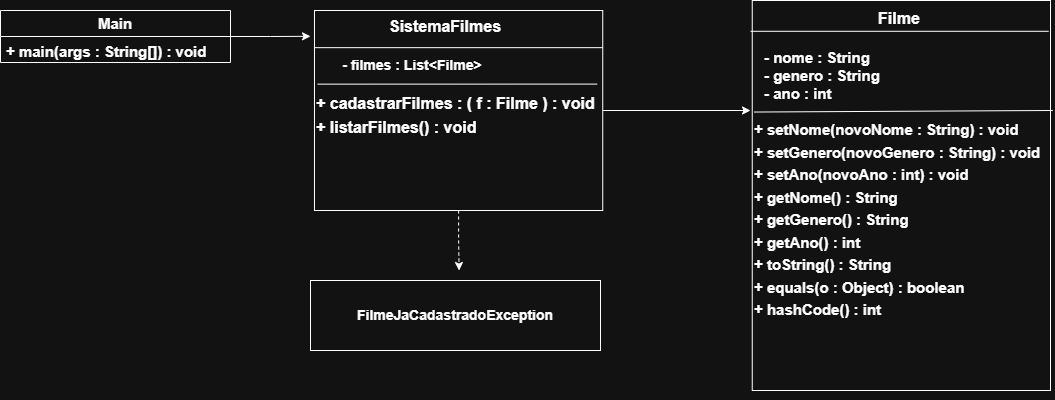

The diagram above was exported from draw.io. Its source (the exported page's mxGraphModel, read from the mxfile embedded in the PNG):
<mxGraphModel dx="1918" dy="598" grid="1" gridSize="10" guides="1" tooltips="1" connect="1" arrows="0" fold="1" page="1" pageScale="1" pageWidth="827" pageHeight="1169" background="#ffffff" math="0" shadow="0">
  <root>
    <mxCell id="0" />
    <mxCell id="1" parent="0" />
    <mxCell id="IQsOF39yhOf79zxpa6K0-25" connectable="0" parent="1" style="group;horizontal=1;spacingTop=5;" value="" vertex="1">
      <mxGeometry height="390" width="301.75" x="300" y="590" as="geometry" />
    </mxCell>
    <mxCell id="IQsOF39yhOf79zxpa6K0-3" parent="IQsOF39yhOf79zxpa6K0-25" style="rounded=0;whiteSpace=wrap;html=1;" value="" vertex="1">
      <mxGeometry height="390.00000000000006" width="298.2456140350877" x="1.7543859649122808" as="geometry" />
    </mxCell>
    <mxCell id="IQsOF39yhOf79zxpa6K0-11" edge="1" parent="IQsOF39yhOf79zxpa6K0-25" style="endArrow=none;html=1;rounded=0;exitX=0;exitY=0.25;exitDx=0;exitDy=0;entryX=1;entryY=0.25;entryDx=0;entryDy=0;" value="">
      <mxGeometry height="50" relative="1" width="50" as="geometry">
        <mxPoint y="30.789473684210527" as="sourcePoint" />
        <mxPoint x="298.2456140350877" y="30.789473684210297" as="targetPoint" />
      </mxGeometry>
    </mxCell>
    <mxCell id="IQsOF39yhOf79zxpa6K0-12" parent="IQsOF39yhOf79zxpa6K0-25" style="text;html=1;whiteSpace=wrap;strokeColor=none;fillColor=none;align=center;verticalAlign=middle;rounded=0;fontSize=16;fontStyle=1" value="Filme" vertex="1">
      <mxGeometry height="20.526315789473685" width="157.89473684210526" x="70.17543859649123" y="8.210526315789474" as="geometry" />
    </mxCell>
    <mxCell id="IQsOF39yhOf79zxpa6K0-5" edge="1" parent="IQsOF39yhOf79zxpa6K0-25" source="IQsOF39yhOf79zxpa6K0-3" style="edgeStyle=orthogonalEdgeStyle;rounded=0;orthogonalLoop=1;jettySize=auto;html=1;exitX=0.5;exitY=1;exitDx=0;exitDy=0;" target="IQsOF39yhOf79zxpa6K0-3">
      <mxGeometry relative="1" as="geometry" />
    </mxCell>
    <mxCell id="IQsOF39yhOf79zxpa6K0-30" parent="IQsOF39yhOf79zxpa6K0-25" style="text;html=1;whiteSpace=wrap;strokeColor=none;fillColor=none;align=left;verticalAlign=middle;rounded=0;fontSize=15;" value="&lt;font&gt;&lt;b&gt;- nome : String&lt;/b&gt;&lt;/font&gt;&lt;div&gt;&lt;font&gt;&lt;b&gt;- genero : String&lt;/b&gt;&lt;/font&gt;&lt;/div&gt;&lt;div&gt;&lt;font&gt;&lt;b&gt;- ano : int&lt;/b&gt;&lt;/font&gt;&lt;/div&gt;" vertex="1">
      <mxGeometry height="70" width="199.1701244813278" x="12.448132780082988" y="40" as="geometry" />
    </mxCell>
    <mxCell id="IQsOF39yhOf79zxpa6K0-32" edge="1" parent="IQsOF39yhOf79zxpa6K0-25" source="IQsOF39yhOf79zxpa6K0-3" style="endArrow=none;html=1;rounded=0;exitX=0.006;exitY=0.286;exitDx=0;exitDy=0;exitPerimeter=0;entryX=1.008;entryY=0.282;entryDx=0;entryDy=0;entryPerimeter=0;" target="IQsOF39yhOf79zxpa6K0-3" value="">
      <mxGeometry height="50" relative="1" width="50" as="geometry">
        <mxPoint x="70.17012448132782" y="160" as="sourcePoint" />
        <mxPoint x="286.30705394190875" y="110" as="targetPoint" />
      </mxGeometry>
    </mxCell>
    <mxCell id="IQsOF39yhOf79zxpa6K0-4" edge="1" parent="1" source="IQsOF39yhOf79zxpa6K0-2" style="edgeStyle=orthogonalEdgeStyle;rounded=0;orthogonalLoop=1;jettySize=auto;html=1;exitX=1;exitY=0.5;exitDx=0;exitDy=0;">
      <mxGeometry relative="1" as="geometry">
        <mxPoint x="300" y="700" as="targetPoint" />
      </mxGeometry>
    </mxCell>
    <mxCell id="IQsOF39yhOf79zxpa6K0-23" connectable="0" parent="1" style="group" value="" vertex="1">
      <mxGeometry height="200" width="380" x="-195" y="600" as="geometry" />
    </mxCell>
    <mxCell id="IQsOF39yhOf79zxpa6K0-57" edge="1" parent="IQsOF39yhOf79zxpa6K0-23" source="IQsOF39yhOf79zxpa6K0-2" style="edgeStyle=orthogonalEdgeStyle;rounded=0;orthogonalLoop=1;jettySize=auto;html=1;exitX=0.5;exitY=1;exitDx=0;exitDy=0;dashed=1;">
      <mxGeometry relative="1" as="geometry">
        <mxPoint x="203.5882352941178" y="260" as="targetPoint" />
      </mxGeometry>
    </mxCell>
    <mxCell id="IQsOF39yhOf79zxpa6K0-2" parent="IQsOF39yhOf79zxpa6K0-23" style="rounded=0;whiteSpace=wrap;html=1;" value="" vertex="1">
      <mxGeometry height="200.00000000000006" width="288.27586206896547" x="58.96551724137931" as="geometry" />
    </mxCell>
    <mxCell id="IQsOF39yhOf79zxpa6K0-6" parent="IQsOF39yhOf79zxpa6K0-23" style="text;html=1;whiteSpace=wrap;strokeColor=none;fillColor=none;align=center;verticalAlign=middle;rounded=0;fontSize=14;" value="&lt;b&gt;&lt;font style=&quot;font-size: 16px;&quot;&gt;SistemaFilmes&lt;/font&gt;&lt;/b&gt;" vertex="1">
      <mxGeometry height="32.96703296703298" width="144.13793103448273" x="117.93103448275862" y="0.004505494505494312" as="geometry" />
    </mxCell>
    <mxCell id="IQsOF39yhOf79zxpa6K0-13" parent="IQsOF39yhOf79zxpa6K0-23" style="text;html=1;whiteSpace=wrap;strokeColor=none;fillColor=none;align=center;verticalAlign=middle;rounded=0;" value="&lt;font style=&quot;font-size: 14px;&quot;&gt;&lt;b style=&quot;&quot;&gt;- filmes : List&amp;lt;Filme&amp;gt;&lt;/b&gt;&lt;/font&gt;" vertex="1">
      <mxGeometry height="32.96703296703298" width="314.48275862068965" y="38.46153846153847" as="geometry" />
    </mxCell>
    <mxCell id="IQsOF39yhOf79zxpa6K0-20" edge="1" parent="IQsOF39yhOf79zxpa6K0-23" source="IQsOF39yhOf79zxpa6K0-13" style="endArrow=none;html=1;rounded=0;exitX=0.197;exitY=1.067;exitDx=0;exitDy=0;exitPerimeter=0;entryX=0.981;entryY=0.368;entryDx=0;entryDy=0;entryPerimeter=0;" target="IQsOF39yhOf79zxpa6K0-2" value="">
      <mxGeometry height="50" relative="1" width="50" as="geometry">
        <mxPoint x="91.72413793103448" y="93.40659340659342" as="sourcePoint" />
        <mxPoint x="353.7931034482758" y="68.13186813186815" as="targetPoint" />
      </mxGeometry>
    </mxCell>
    <mxCell id="IQsOF39yhOf79zxpa6K0-10" edge="1" parent="IQsOF39yhOf79zxpa6K0-23" style="endArrow=none;html=1;rounded=0;exitX=0;exitY=0.25;exitDx=0;exitDy=0;entryX=1;entryY=0.25;entryDx=0;entryDy=0;fontSize=10;" value="">
      <mxGeometry height="50" relative="1" width="50" as="geometry">
        <mxPoint x="58.96551724137931" y="37.16483516483485" as="sourcePoint" />
        <mxPoint x="347.2413793103448" y="37.16483516483485" as="targetPoint" />
      </mxGeometry>
    </mxCell>
    <mxCell id="IQsOF39yhOf79zxpa6K0-17" parent="IQsOF39yhOf79zxpa6K0-23" style="text;html=1;whiteSpace=wrap;strokeColor=none;fillColor=none;align=left;verticalAlign=middle;rounded=0;" value="&lt;div style=&quot;line-height: 150%;&quot;&gt;&lt;font style=&quot;line-height: 150%; font-size: 16px;&quot;&gt;&lt;b&gt;+ cadastrarFilmes : ( f : Filme ) : void&lt;/b&gt;&lt;/font&gt;&lt;div&gt;&lt;font style=&quot;line-height: 150%; font-size: 16px;&quot;&gt;&lt;b&gt;+ listarFilmes() : void&amp;nbsp;&lt;/b&gt;&lt;/font&gt;&lt;/div&gt;&lt;/div&gt;" vertex="1">
      <mxGeometry height="50" width="301.38" x="58.97" y="80" as="geometry" />
    </mxCell>
    <mxCell id="IQsOF39yhOf79zxpa6K0-39" parent="1" style="text;html=1;whiteSpace=wrap;strokeColor=none;fillColor=none;align=left;verticalAlign=middle;rounded=0;" value="&lt;div style=&quot;line-height: 150%;&quot;&gt;&lt;font style=&quot;font-size: 15px; line-height: 150%;&quot;&gt;&lt;b&gt;+ setNome(novoNome : String) : void&lt;/b&gt;&lt;/font&gt;&lt;div&gt;&lt;font style=&quot;font-size: 15px; line-height: 150%;&quot;&gt;&lt;b&gt;+ setGenero(novoGenero : String) : void&lt;/b&gt;&lt;/font&gt;&lt;/div&gt;&lt;div&gt;&lt;font style=&quot;font-size: 15px; line-height: 150%;&quot;&gt;&lt;b&gt;+ setAno(novoAno : int) : void&lt;/b&gt;&lt;/font&gt;&lt;/div&gt;&lt;div&gt;&lt;font style=&quot;font-size: 15px; line-height: 150%;&quot;&gt;&lt;b&gt;+ getNome() : String&lt;/b&gt;&lt;/font&gt;&lt;/div&gt;&lt;div&gt;&lt;font style=&quot;font-size: 15px; line-height: 150%;&quot;&gt;&lt;b&gt;+ getGenero() : String&lt;/b&gt;&lt;/font&gt;&lt;/div&gt;&lt;div&gt;&lt;font style=&quot;font-size: 15px; line-height: 150%;&quot;&gt;&lt;b&gt;+ getAno() : int&lt;/b&gt;&lt;/font&gt;&lt;/div&gt;&lt;div&gt;&lt;font style=&quot;font-size: 15px; line-height: 150%;&quot;&gt;&lt;b&gt;+ toString() : String&lt;/b&gt;&lt;/font&gt;&lt;/div&gt;&lt;div&gt;&lt;font style=&quot;font-size: 15px; line-height: 150%;&quot;&gt;&lt;b&gt;+ equals(o : Object) : boolean&lt;/b&gt;&lt;/font&gt;&lt;/div&gt;&lt;div&gt;&lt;font style=&quot;font-size: 15px; line-height: 150%;&quot;&gt;&lt;b&gt;+ hashCode() : int&lt;/b&gt;&lt;/font&gt;&lt;/div&gt;&lt;/div&gt;" vertex="1">
      <mxGeometry height="180" width="300" x="301.75" y="720" as="geometry" />
    </mxCell>
    <mxCell id="IQsOF39yhOf79zxpa6K0-58" edge="1" parent="1" source="IQsOF39yhOf79zxpa6K0-45" style="edgeStyle=orthogonalEdgeStyle;rounded=0;orthogonalLoop=1;jettySize=auto;html=1;exitX=1;exitY=0.5;exitDx=0;exitDy=0;">
      <mxGeometry relative="1" as="geometry">
        <mxPoint x="-140" y="625.8235294117646" as="targetPoint" />
      </mxGeometry>
    </mxCell>
    <mxCell id="IQsOF39yhOf79zxpa6K0-45" parent="1" style="swimlane;fontStyle=1;childLayout=stackLayout;horizontal=1;startSize=26;horizontalStack=0;resizeParent=1;resizeParentMax=0;resizeLast=0;collapsible=1;marginBottom=0;whiteSpace=wrap;html=1;labelBorderColor=none;labelBackgroundColor=none;textShadow=0;fontSize=15;" value="Main" vertex="1">
      <mxGeometry height="52" width="230" x="-450" y="600" as="geometry">
        <mxRectangle height="30" width="100" x="-80" y="850" as="alternateBounds" />
      </mxGeometry>
    </mxCell>
    <mxCell id="IQsOF39yhOf79zxpa6K0-46" parent="IQsOF39yhOf79zxpa6K0-45" style="text;align=left;verticalAlign=top;spacingLeft=4;spacingRight=4;overflow=hidden;rotatable=0;points=[[0,0.5],[1,0.5]];portConstraint=eastwest;whiteSpace=wrap;html=1;fontSize=15;fontStyle=1" value="+ main(args : String[]) : void" vertex="1">
      <mxGeometry height="26" width="230" y="26" as="geometry" />
    </mxCell>
    <mxCell id="IQsOF39yhOf79zxpa6K0-53" parent="1" style="html=1;whiteSpace=wrap;" value="&lt;b&gt;&lt;font style=&quot;font-size: 14px;&quot;&gt;FilmeJaCadastradoException&lt;/font&gt;&lt;/b&gt;" vertex="1">
      <mxGeometry height="70" width="290" x="-140" y="870" as="geometry" />
    </mxCell>
  </root>
</mxGraphModel>